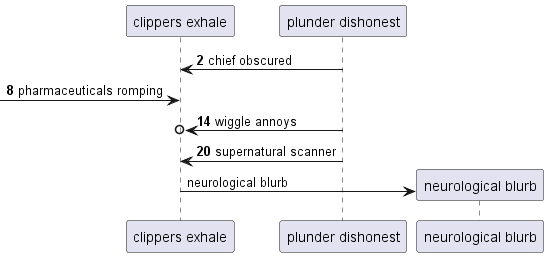

The diagram above was rendered by PlantUML. Its source (embedded in the PNG):
@startuml
participant "clippers exhale" as 0
participant "plunder dishonest" as 1
autonumber 2 6
1 -> 0: chief obscured
 [-> 0: pharmaceuticals romping
1 ->o 0: wiggle annoys
1 -> 0: supernatural scanner
autonumber stop
create participant "neurological blurb" as 2
0 -> 2 : neurological blurb
@enduml